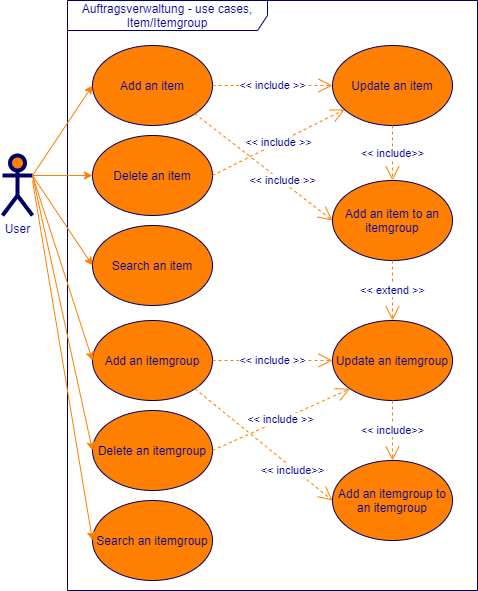

The diagram above was exported from draw.io. Its source (the exported page's mxGraphModel, read from the mxfile embedded in the PNG):
<mxGraphModel dx="1502" dy="959" grid="1" gridSize="10" guides="1" tooltips="1" connect="1" arrows="1" fold="1" page="1" pageScale="1" pageWidth="827" pageHeight="1169" math="0" shadow="0">
  <root>
    <mxCell id="0" />
    <mxCell id="1" parent="0" />
    <mxCell id="w3sbEiN-VElbd5t3tkgW-35" value="Auftragsverwaltung - use cases, Item/Itemgroup" style="shape=umlFrame;whiteSpace=wrap;html=1;strokeWidth=1;fillColor=none;width=200;height=30;fontColor=#000099;strokeColor=#000066;" vertex="1" parent="1">
      <mxGeometry x="225" y="40" width="410" height="590" as="geometry" />
    </mxCell>
    <mxCell id="w3sbEiN-VElbd5t3tkgW-36" value="Add an item" style="ellipse;whiteSpace=wrap;html=1;fillColor=#FF8000;strokeColor=#000066;fontColor=#000099;" vertex="1" parent="1">
      <mxGeometry x="250" y="85" width="120" height="80" as="geometry" />
    </mxCell>
    <mxCell id="w3sbEiN-VElbd5t3tkgW-37" value="Delete an item" style="ellipse;whiteSpace=wrap;html=1;fillColor=#FF8000;strokeColor=#000066;fontColor=#000099;" vertex="1" parent="1">
      <mxGeometry x="250" y="175" width="120" height="80" as="geometry" />
    </mxCell>
    <mxCell id="w3sbEiN-VElbd5t3tkgW-38" value="Update an item" style="ellipse;whiteSpace=wrap;html=1;fillColor=#FF8000;strokeColor=#000066;fontColor=#000099;" vertex="1" parent="1">
      <mxGeometry x="490" y="85" width="120" height="80" as="geometry" />
    </mxCell>
    <mxCell id="w3sbEiN-VElbd5t3tkgW-39" style="html=1;exitX=1;exitY=0.3333333333333333;exitPerimeter=0;entryX=0;entryY=0.5;jettySize=auto;orthogonalLoop=1;fillColor=#f8cecc;strokeColor=#FF8000;curved=1;fontColor=#000099;" edge="1" parent="1" source="w3sbEiN-VElbd5t3tkgW-41" target="w3sbEiN-VElbd5t3tkgW-36">
      <mxGeometry relative="1" as="geometry" />
    </mxCell>
    <mxCell id="w3sbEiN-VElbd5t3tkgW-40" style="html=1;exitX=1;exitY=0.3333333333333333;exitPerimeter=0;entryX=0;entryY=0.5;jettySize=auto;orthogonalLoop=1;curved=1;fontColor=#000099;strokeColor=#FF8000;" edge="1" parent="1" source="w3sbEiN-VElbd5t3tkgW-41" target="w3sbEiN-VElbd5t3tkgW-37">
      <mxGeometry relative="1" as="geometry" />
    </mxCell>
    <mxCell id="w3sbEiN-VElbd5t3tkgW-41" value="User" style="shape=umlActor;verticalLabelPosition=bottom;labelBackgroundColor=#ffffff;verticalAlign=top;html=1;strokeWidth=4;fillColor=#FF8000;strokeColor=#000066;fontColor=#000099;" vertex="1" parent="1">
      <mxGeometry x="160" y="195" width="30" height="60" as="geometry" />
    </mxCell>
    <mxCell id="w3sbEiN-VElbd5t3tkgW-42" value="&amp;lt;&amp;lt; include &amp;gt;&amp;gt;" style="endArrow=open;endSize=12;dashed=1;html=1;exitX=1;exitY=0.5;fontColor=#000099;strokeColor=#FF8000;" edge="1" parent="1" source="w3sbEiN-VElbd5t3tkgW-37" target="w3sbEiN-VElbd5t3tkgW-38">
      <mxGeometry width="160" relative="1" as="geometry">
        <mxPoint x="367" y="282" as="sourcePoint" />
        <mxPoint x="523" y="168" as="targetPoint" />
      </mxGeometry>
    </mxCell>
    <mxCell id="w3sbEiN-VElbd5t3tkgW-43" value="&amp;lt;&amp;lt; include &amp;gt;&amp;gt;" style="endArrow=open;endSize=12;dashed=1;html=1;exitX=1;exitY=0.5;fontColor=#000099;strokeColor=#FF8000;" edge="1" parent="1" source="w3sbEiN-VElbd5t3tkgW-36" target="w3sbEiN-VElbd5t3tkgW-38">
      <mxGeometry width="160" relative="1" as="geometry">
        <mxPoint x="385" y="220" as="sourcePoint" />
        <mxPoint x="490" y="125" as="targetPoint" />
      </mxGeometry>
    </mxCell>
    <mxCell id="w3sbEiN-VElbd5t3tkgW-44" value="Search an item" style="ellipse;whiteSpace=wrap;html=1;fillColor=#FF8000;strokeColor=#000066;fontColor=#000099;" vertex="1" parent="1">
      <mxGeometry x="250" y="265" width="120" height="80" as="geometry" />
    </mxCell>
    <mxCell id="w3sbEiN-VElbd5t3tkgW-45" style="html=1;exitX=1;exitY=0.3333333333333333;exitPerimeter=0;jettySize=auto;orthogonalLoop=1;curved=1;fontColor=#000099;strokeColor=#FF8000;exitDx=0;exitDy=0;entryX=0;entryY=0.5;entryDx=0;entryDy=0;" edge="1" parent="1" source="w3sbEiN-VElbd5t3tkgW-41" target="w3sbEiN-VElbd5t3tkgW-44">
      <mxGeometry relative="1" as="geometry">
        <mxPoint x="190" y="304.5" as="sourcePoint" />
        <mxPoint x="260" y="315" as="targetPoint" />
      </mxGeometry>
    </mxCell>
    <mxCell id="w3sbEiN-VElbd5t3tkgW-46" value="Add an itemgroup" style="ellipse;whiteSpace=wrap;html=1;fillColor=#FF8000;strokeColor=#000066;fontColor=#000099;" vertex="1" parent="1">
      <mxGeometry x="250" y="360" width="120" height="80" as="geometry" />
    </mxCell>
    <mxCell id="w3sbEiN-VElbd5t3tkgW-47" value="Delete an itemgroup" style="ellipse;whiteSpace=wrap;html=1;fillColor=#FF8000;strokeColor=#000066;fontColor=#000099;" vertex="1" parent="1">
      <mxGeometry x="250" y="450" width="120" height="80" as="geometry" />
    </mxCell>
    <mxCell id="w3sbEiN-VElbd5t3tkgW-48" value="Search an itemgroup" style="ellipse;whiteSpace=wrap;html=1;fillColor=#FF8000;strokeColor=#000066;fontColor=#000099;" vertex="1" parent="1">
      <mxGeometry x="250" y="540" width="120" height="80" as="geometry" />
    </mxCell>
    <mxCell id="w3sbEiN-VElbd5t3tkgW-49" value="Update an itemgroup" style="ellipse;whiteSpace=wrap;html=1;fillColor=#FF8000;strokeColor=#000066;fontColor=#000099;" vertex="1" parent="1">
      <mxGeometry x="490" y="360" width="120" height="80" as="geometry" />
    </mxCell>
    <mxCell id="w3sbEiN-VElbd5t3tkgW-50" value="&amp;lt;&amp;lt; include &amp;gt;&amp;gt;" style="endArrow=open;endSize=12;dashed=1;html=1;exitX=1;exitY=0.5;fontColor=#000099;strokeColor=#FF8000;exitDx=0;exitDy=0;" edge="1" parent="1" source="w3sbEiN-VElbd5t3tkgW-46" target="w3sbEiN-VElbd5t3tkgW-49">
      <mxGeometry width="160" relative="1" as="geometry">
        <mxPoint x="374.99999999999477" y="360" as="sourcePoint" />
        <mxPoint x="495.0000000000002" y="360" as="targetPoint" />
      </mxGeometry>
    </mxCell>
    <mxCell id="w3sbEiN-VElbd5t3tkgW-51" value="&amp;lt;&amp;lt; include &amp;gt;&amp;gt;" style="endArrow=open;endSize=12;dashed=1;html=1;exitX=1;exitY=0.5;fontColor=#000099;strokeColor=#FF8000;exitDx=0;exitDy=0;entryX=0;entryY=1;entryDx=0;entryDy=0;" edge="1" parent="1" source="w3sbEiN-VElbd5t3tkgW-47" target="w3sbEiN-VElbd5t3tkgW-49">
      <mxGeometry width="160" relative="1" as="geometry">
        <mxPoint x="399.99999999999477" y="489.6600000000001" as="sourcePoint" />
        <mxPoint x="520.0000000000002" y="489.6600000000001" as="targetPoint" />
      </mxGeometry>
    </mxCell>
    <mxCell id="w3sbEiN-VElbd5t3tkgW-52" value="Add an item to an itemgroup" style="ellipse;whiteSpace=wrap;html=1;fillColor=#FF8000;strokeColor=#000066;fontColor=#000099;" vertex="1" parent="1">
      <mxGeometry x="490" y="220" width="120" height="80" as="geometry" />
    </mxCell>
    <mxCell id="w3sbEiN-VElbd5t3tkgW-53" value="&amp;lt;&amp;lt; include&amp;gt;&amp;gt;" style="endArrow=open;endSize=12;dashed=1;html=1;exitX=0.5;exitY=1;fontColor=#000099;strokeColor=#FF8000;exitDx=0;exitDy=0;entryX=0.5;entryY=0;entryDx=0;entryDy=0;" edge="1" parent="1" source="w3sbEiN-VElbd5t3tkgW-38" target="w3sbEiN-VElbd5t3tkgW-52">
      <mxGeometry width="160" relative="1" as="geometry">
        <mxPoint x="519.9999999999948" y="195" as="sourcePoint" />
        <mxPoint x="640.0000000000002" y="195" as="targetPoint" />
      </mxGeometry>
    </mxCell>
    <mxCell id="w3sbEiN-VElbd5t3tkgW-54" value="&amp;lt;&amp;lt; extend &amp;gt;&amp;gt;" style="endArrow=open;endSize=12;dashed=1;html=1;exitX=0.5;exitY=1;fontColor=#000099;strokeColor=#FF8000;exitDx=0;exitDy=0;entryX=0.5;entryY=0;entryDx=0;entryDy=0;" edge="1" parent="1" source="w3sbEiN-VElbd5t3tkgW-52" target="w3sbEiN-VElbd5t3tkgW-49">
      <mxGeometry width="160" relative="1" as="geometry">
        <mxPoint x="590.0000000000002" y="305" as="sourcePoint" />
        <mxPoint x="590.0000000000002" y="360" as="targetPoint" />
      </mxGeometry>
    </mxCell>
    <mxCell id="w3sbEiN-VElbd5t3tkgW-55" style="html=1;exitX=1;exitY=0.3333333333333333;exitPerimeter=0;jettySize=auto;orthogonalLoop=1;curved=1;fontColor=#000099;strokeColor=#FF8000;exitDx=0;exitDy=0;entryX=0;entryY=0.5;entryDx=0;entryDy=0;" edge="1" parent="1" source="w3sbEiN-VElbd5t3tkgW-41" target="w3sbEiN-VElbd5t3tkgW-46">
      <mxGeometry relative="1" as="geometry">
        <mxPoint x="180" y="320" as="sourcePoint" />
        <mxPoint x="240.00000000000546" y="410" as="targetPoint" />
      </mxGeometry>
    </mxCell>
    <mxCell id="w3sbEiN-VElbd5t3tkgW-56" style="html=1;jettySize=auto;orthogonalLoop=1;curved=1;fontColor=#000099;strokeColor=#FF8000;entryX=0;entryY=0.5;entryDx=0;entryDy=0;" edge="1" parent="1" target="w3sbEiN-VElbd5t3tkgW-48">
      <mxGeometry relative="1" as="geometry">
        <mxPoint x="190" y="220" as="sourcePoint" />
        <mxPoint x="230.00000000000546" y="410" as="targetPoint" />
      </mxGeometry>
    </mxCell>
    <mxCell id="w3sbEiN-VElbd5t3tkgW-57" style="html=1;exitX=1;exitY=0.3333333333333333;exitPerimeter=0;jettySize=auto;orthogonalLoop=1;curved=1;fontColor=#000099;strokeColor=#FF8000;exitDx=0;exitDy=0;entryX=0;entryY=0.5;entryDx=0;entryDy=0;" edge="1" parent="1" source="w3sbEiN-VElbd5t3tkgW-41" target="w3sbEiN-VElbd5t3tkgW-47">
      <mxGeometry relative="1" as="geometry">
        <mxPoint x="120" y="320" as="sourcePoint" />
        <mxPoint x="180.00000000000546" y="410" as="targetPoint" />
      </mxGeometry>
    </mxCell>
    <mxCell id="w3sbEiN-VElbd5t3tkgW-58" value="&amp;lt;&amp;lt; include &amp;gt;&amp;gt;" style="endArrow=open;endSize=12;dashed=1;html=1;exitX=1;exitY=1;fontColor=#000099;strokeColor=#FF8000;exitDx=0;exitDy=0;entryX=0;entryY=0.5;entryDx=0;entryDy=0;" edge="1" parent="1" source="w3sbEiN-VElbd5t3tkgW-36" target="w3sbEiN-VElbd5t3tkgW-52">
      <mxGeometry x="0.2646" y="1" width="160" relative="1" as="geometry">
        <mxPoint x="440.0000000000002" y="210" as="sourcePoint" />
        <mxPoint x="440.0000000000002" y="265" as="targetPoint" />
        <mxPoint as="offset" />
      </mxGeometry>
    </mxCell>
    <mxCell id="w3sbEiN-VElbd5t3tkgW-59" value="Add an itemgroup to an itemgroup" style="ellipse;whiteSpace=wrap;html=1;fillColor=#FF8000;strokeColor=#000066;fontColor=#000099;" vertex="1" parent="1">
      <mxGeometry x="490" y="500" width="120" height="80" as="geometry" />
    </mxCell>
    <mxCell id="w3sbEiN-VElbd5t3tkgW-60" value="&amp;lt;&amp;lt; include&amp;gt;&amp;gt;" style="endArrow=open;endSize=12;dashed=1;html=1;fontColor=#000099;strokeColor=#FF8000;entryX=0.5;entryY=0;entryDx=0;entryDy=0;exitX=0.5;exitY=1;exitDx=0;exitDy=0;" edge="1" parent="1" source="w3sbEiN-VElbd5t3tkgW-49" target="w3sbEiN-VElbd5t3tkgW-59">
      <mxGeometry width="160" relative="1" as="geometry">
        <mxPoint x="435.34000000000003" y="590" as="sourcePoint" />
        <mxPoint x="435.0000000000002" y="655" as="targetPoint" />
      </mxGeometry>
    </mxCell>
    <mxCell id="w3sbEiN-VElbd5t3tkgW-61" value="&amp;lt;&amp;lt; include&amp;gt;&amp;gt;" style="endArrow=open;endSize=12;dashed=1;html=1;exitX=1;exitY=1;fontColor=#000099;strokeColor=#FF8000;exitDx=0;exitDy=0;entryX=0;entryY=0.5;entryDx=0;entryDy=0;" edge="1" parent="1" source="w3sbEiN-VElbd5t3tkgW-46" target="w3sbEiN-VElbd5t3tkgW-59">
      <mxGeometry x="0.4361" y="-2" width="160" relative="1" as="geometry">
        <mxPoint x="429.6600000000002" y="500" as="sourcePoint" />
        <mxPoint x="429.6600000000002" y="555" as="targetPoint" />
        <mxPoint as="offset" />
      </mxGeometry>
    </mxCell>
  </root>
</mxGraphModel>